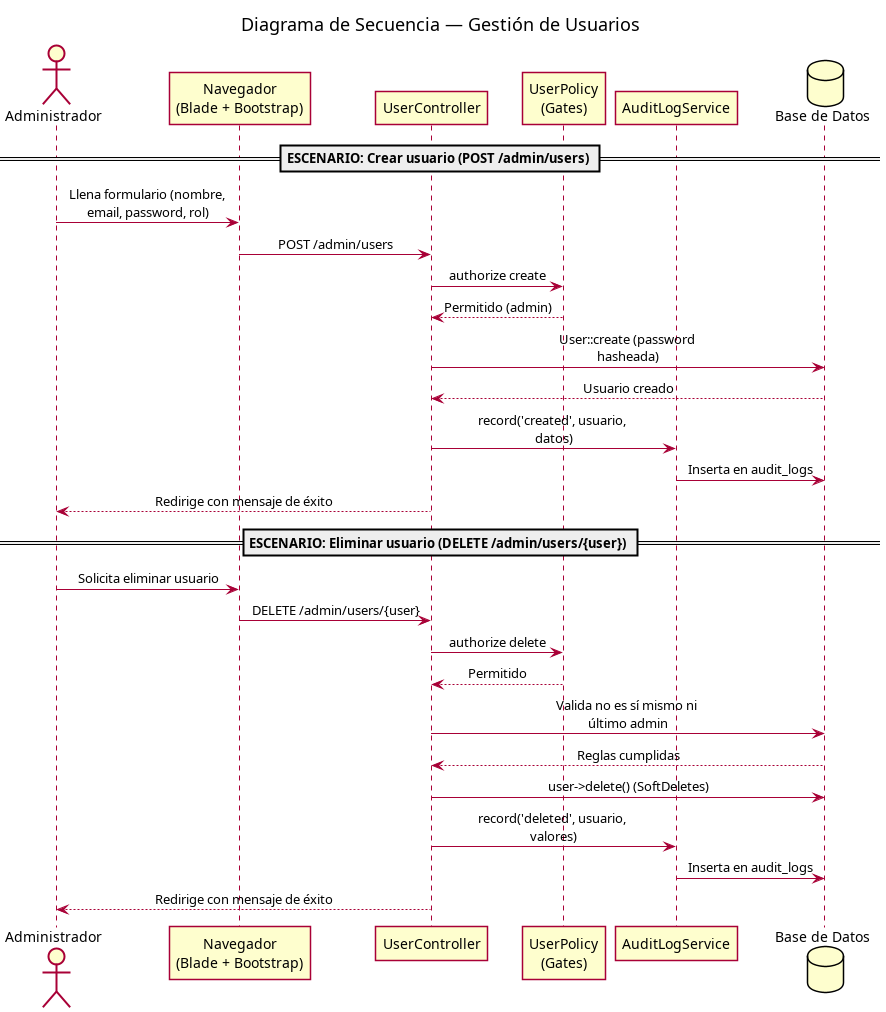

The diagram above was rendered by PlantUML. Its source (embedded in the PNG):
@startuml
skinparam backgroundColor #FFFFFF
skinparam shadowing false
skinparam sequenceMessageAlign center
skinparam maxMessageSize 180
title Diagrama de Secuencia — Gestión de Usuarios

actor Administrador as admin
participant "Navegador\n(Blade + Bootstrap)" as web
participant "UserController" as ctrl
participant "UserPolicy\n(Gates)" as policy
participant "AuditLogService" as audit
database "Base de Datos" as db

== ESCENARIO: Crear usuario (POST /admin/users) ==
admin -> web : Llena formulario (nombre, email, password, rol)
web -> ctrl : POST /admin/users
ctrl -> policy : authorize create
policy --> ctrl : Permitido (admin)
ctrl -> db : User::create (password hasheada)
db --> ctrl : Usuario creado
ctrl -> audit : record('created', usuario, datos)
audit -> db : Inserta en audit_logs
ctrl --> admin : Redirige con mensaje de éxito

== ESCENARIO: Eliminar usuario (DELETE /admin/users/{user}) ==
admin -> web : Solicita eliminar usuario
web -> ctrl : DELETE /admin/users/{user}
ctrl -> policy : authorize delete
policy --> ctrl : Permitido
ctrl -> db : Valida no es sí mismo ni último admin
db --> ctrl : Reglas cumplidas
ctrl -> db : user->delete() (SoftDeletes)
ctrl -> audit : record('deleted', usuario, valores)
audit -> db : Inserta en audit_logs
ctrl --> admin : Redirige con mensaje de éxito

@enduml